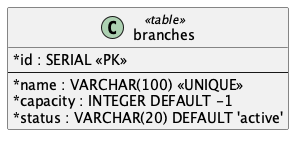

The diagram above was rendered by PlantUML. Its source (embedded in the PNG):
@startuml Converge_Branches_Schema
hide methods
skinparam shadowing false
skinparam classAttributeIconSize 0
class branches <<table>> {
  * id : SERIAL <<PK>>
  --
  * name : VARCHAR(100) <<UNIQUE>>
  * capacity : INTEGER DEFAULT -1
  * status : VARCHAR(20) DEFAULT 'active'
}
@enduml